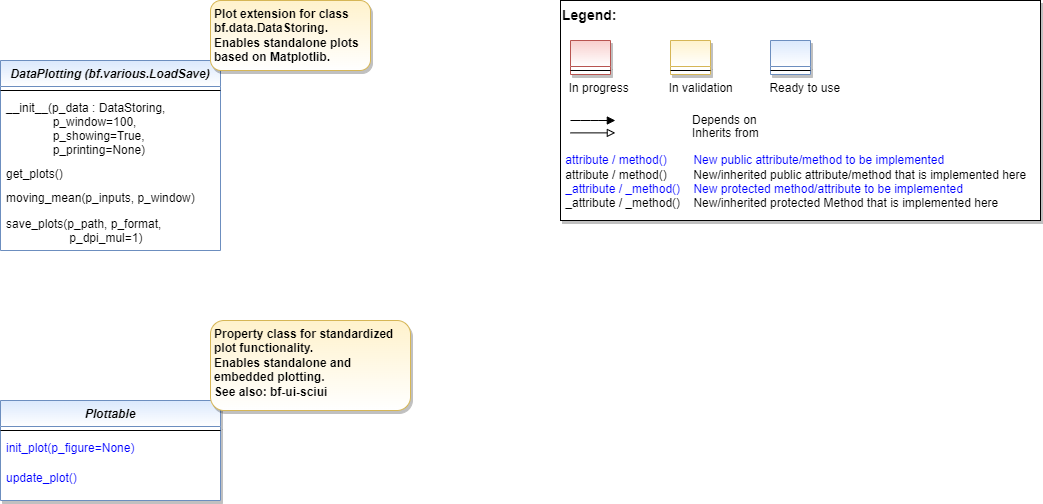

The diagram above was exported from draw.io. Its source (the exported page's mxGraphModel, read from the mxfile embedded in the PNG):
<mxGraphModel dx="1102" dy="857" grid="1" gridSize="10" guides="1" tooltips="1" connect="1" arrows="1" fold="1" page="1" pageScale="1" pageWidth="2336" pageHeight="1654" background="none" math="0" shadow="0">
  <root>
    <mxCell id="WIyWlLk6GJQsqaUBKTNV-0" />
    <mxCell id="WIyWlLk6GJQsqaUBKTNV-1" parent="WIyWlLk6GJQsqaUBKTNV-0" />
    <mxCell id="oFACRVE9kKb2hBfiE2uY-0" value="Plottable" style="swimlane;fontStyle=3;align=center;verticalAlign=top;childLayout=stackLayout;horizontal=1;startSize=26;horizontalStack=0;resizeParent=1;resizeLast=0;collapsible=1;marginBottom=0;rounded=0;shadow=1;strokeWidth=1;fillColor=#dae8fc;strokeColor=#6c8ebf;gradientColor=#FFFFFF;swimlaneFillColor=#FFFFFF;" parent="WIyWlLk6GJQsqaUBKTNV-1" vertex="1">
      <mxGeometry x="40" y="440" width="220" height="100" as="geometry">
        <mxRectangle x="230" y="140" width="160" height="26" as="alternateBounds" />
      </mxGeometry>
    </mxCell>
    <mxCell id="oFACRVE9kKb2hBfiE2uY-2" value="" style="line;html=1;strokeWidth=1;align=left;verticalAlign=middle;spacingTop=-1;spacingLeft=3;spacingRight=3;rotatable=0;labelPosition=right;points=[];portConstraint=eastwest;" parent="oFACRVE9kKb2hBfiE2uY-0" vertex="1">
      <mxGeometry y="26" width="220" height="8" as="geometry" />
    </mxCell>
    <mxCell id="oFACRVE9kKb2hBfiE2uY-3" value="init_plot(p_figure=None)" style="text;align=left;verticalAlign=top;spacingLeft=4;spacingRight=4;overflow=hidden;rotatable=0;points=[[0,0.5],[1,0.5]];portConstraint=eastwest;fontColor=#0000FF;" parent="oFACRVE9kKb2hBfiE2uY-0" vertex="1">
      <mxGeometry y="34" width="220" height="30" as="geometry" />
    </mxCell>
    <mxCell id="oFACRVE9kKb2hBfiE2uY-4" value="update_plot()" style="text;align=left;verticalAlign=top;spacingLeft=4;spacingRight=4;overflow=hidden;rotatable=0;points=[[0,0.5],[1,0.5]];portConstraint=eastwest;fontColor=#0000FF;" parent="oFACRVE9kKb2hBfiE2uY-0" vertex="1">
      <mxGeometry y="64" width="220" height="26" as="geometry" />
    </mxCell>
    <mxCell id="Sitd4XUR5ouGdiu0kk2x-8" value="" style="group" parent="WIyWlLk6GJQsqaUBKTNV-1" vertex="1" connectable="0">
      <mxGeometry x="600" y="40" width="480" height="220" as="geometry" />
    </mxCell>
    <mxCell id="Sitd4XUR5ouGdiu0kk2x-9" value="&lt;font color=&quot;#000000&quot; size=&quot;1&quot;&gt;&lt;b style=&quot;font-size: 14px&quot;&gt;Legend:&lt;br&gt;&lt;/b&gt;&lt;/font&gt;&lt;br&gt;&lt;br&gt;&lt;br&gt;&lt;font color=&quot;#0000ff&quot; style=&quot;font-size: 6px&quot;&gt;&lt;br&gt;&lt;/font&gt;&lt;span style=&quot;color: rgb(0 , 0 , 0)&quot;&gt;&lt;font style=&quot;font-size: 4px&quot;&gt;&amp;nbsp; &amp;nbsp;&lt;/font&gt;&amp;nbsp;In progress&amp;nbsp; &amp;nbsp; &amp;nbsp; &amp;nbsp; &amp;nbsp; &amp;nbsp; In validation&amp;nbsp; &amp;nbsp; &amp;nbsp; &amp;nbsp; &amp;nbsp; &amp;nbsp;Ready to use&lt;/span&gt;&lt;font color=&quot;#000000&quot;&gt;&amp;nbsp;&lt;br&gt;&lt;/font&gt;&lt;font color=&quot;#0000ff&quot;&gt;&lt;br&gt;&lt;br&gt;&lt;br&gt;&lt;br&gt;&amp;nbsp;attribute / method()&amp;nbsp; &amp;nbsp; &amp;nbsp; &amp;nbsp; New public attribute/method to be implemented&lt;/font&gt;&lt;br&gt;&lt;font color=&quot;#000000&quot;&gt;&amp;nbsp;&lt;/font&gt;&lt;font color=&quot;#000000&quot;&gt;attribute / method()&lt;span&gt;&#09;&lt;/span&gt;&amp;nbsp; &amp;nbsp; &amp;nbsp; &amp;nbsp;New/inherited public attribute/method that is implemented here&lt;br&gt;&lt;/font&gt;&lt;font color=&quot;#0000ff&quot;&gt;&amp;nbsp;_attribute /&amp;nbsp;&lt;/font&gt;&lt;font color=&quot;#0000ff&quot;&gt;_method()&amp;nbsp; &amp;nbsp; New protected method/attribute to be implemented&lt;/font&gt;&lt;br&gt;&lt;font color=&quot;#000000&quot;&gt;&amp;nbsp;_attribute / _method()&amp;nbsp; &amp;nbsp; New/inherited protected Method that is implemented here&lt;br&gt;&lt;/font&gt;&lt;font color=&quot;#000000&quot;&gt;&lt;br&gt;&lt;br&gt;&lt;br&gt;&lt;br&gt;&lt;br&gt;&lt;/font&gt;" style="text;html=1;align=left;verticalAlign=top;whiteSpace=wrap;rounded=0;fontColor=#006600;strokeColor=#000000;shadow=1;fillColor=#ffffff;" parent="Sitd4XUR5ouGdiu0kk2x-8" vertex="1">
      <mxGeometry width="480" height="220" as="geometry" />
    </mxCell>
    <mxCell id="Sitd4XUR5ouGdiu0kk2x-10" value="Depends on" style="endArrow=block;html=1;labelPosition=right;verticalLabelPosition=middle;align=left;verticalAlign=middle;endFill=1;fontSize=12;" parent="Sitd4XUR5ouGdiu0kk2x-8" edge="1">
      <mxGeometry x="-1590" y="-2180" width="50" height="50" as="geometry">
        <mxPoint x="9.99969696969697" y="120.00301587301601" as="sourcePoint" />
        <mxPoint x="54.84818181818173" y="120.00301587301601" as="targetPoint" />
        <mxPoint x="98" as="offset" />
        <Array as="points">
          <mxPoint x="30" y="120" />
        </Array>
      </mxGeometry>
    </mxCell>
    <mxCell id="Sitd4XUR5ouGdiu0kk2x-11" value="Inherits from" style="endArrow=block;html=1;labelPosition=right;verticalLabelPosition=middle;align=left;verticalAlign=middle;endFill=0;fontSize=12;" parent="Sitd4XUR5ouGdiu0kk2x-8" edge="1">
      <mxGeometry x="-1590" y="-2180" width="50" height="50" as="geometry">
        <mxPoint x="9.99969696969697" y="132.3846031746034" as="sourcePoint" />
        <mxPoint x="54.84818181818173" y="132.3846031746034" as="targetPoint" />
        <mxPoint x="98" y="1" as="offset" />
      </mxGeometry>
    </mxCell>
    <mxCell id="Sitd4XUR5ouGdiu0kk2x-12" value="" style="swimlane;fontStyle=3;align=center;verticalAlign=top;childLayout=stackLayout;horizontal=1;startSize=26;horizontalStack=0;resizeParent=1;resizeLast=0;collapsible=1;marginBottom=0;rounded=0;shadow=1;strokeWidth=1;fillColor=#f8cecc;strokeColor=#b85450;gradientColor=#ffffff;swimlaneFillColor=#ffffff;" parent="Sitd4XUR5ouGdiu0kk2x-8" vertex="1">
      <mxGeometry x="10" y="40" width="40" height="34" as="geometry">
        <mxRectangle x="230" y="140" width="160" height="26" as="alternateBounds" />
      </mxGeometry>
    </mxCell>
    <mxCell id="Sitd4XUR5ouGdiu0kk2x-13" value="" style="line;html=1;strokeWidth=1;align=left;verticalAlign=middle;spacingTop=-1;spacingLeft=3;spacingRight=3;rotatable=0;labelPosition=right;points=[];portConstraint=eastwest;" parent="Sitd4XUR5ouGdiu0kk2x-12" vertex="1">
      <mxGeometry y="26" width="40" height="8" as="geometry" />
    </mxCell>
    <mxCell id="Sitd4XUR5ouGdiu0kk2x-14" value="" style="swimlane;fontStyle=3;align=center;verticalAlign=top;childLayout=stackLayout;horizontal=1;startSize=26;horizontalStack=0;resizeParent=1;resizeLast=0;collapsible=1;marginBottom=0;rounded=0;shadow=1;strokeWidth=1;fillColor=#fff2cc;strokeColor=#d6b656;gradientColor=#ffffff;swimlaneFillColor=#ffffff;" parent="Sitd4XUR5ouGdiu0kk2x-8" vertex="1">
      <mxGeometry x="110" y="40" width="40" height="34" as="geometry">
        <mxRectangle x="230" y="140" width="160" height="26" as="alternateBounds" />
      </mxGeometry>
    </mxCell>
    <mxCell id="Sitd4XUR5ouGdiu0kk2x-15" value="" style="line;html=1;strokeWidth=1;align=left;verticalAlign=middle;spacingTop=-1;spacingLeft=3;spacingRight=3;rotatable=0;labelPosition=right;points=[];portConstraint=eastwest;" parent="Sitd4XUR5ouGdiu0kk2x-14" vertex="1">
      <mxGeometry y="26" width="40" height="8" as="geometry" />
    </mxCell>
    <mxCell id="Sitd4XUR5ouGdiu0kk2x-16" value="" style="swimlane;fontStyle=3;align=center;verticalAlign=top;childLayout=stackLayout;horizontal=1;startSize=26;horizontalStack=0;resizeParent=1;resizeLast=0;collapsible=1;marginBottom=0;rounded=0;shadow=1;strokeWidth=1;fillColor=#dae8fc;strokeColor=#6c8ebf;gradientColor=#ffffff;swimlaneFillColor=#ffffff;" parent="Sitd4XUR5ouGdiu0kk2x-8" vertex="1">
      <mxGeometry x="210" y="40" width="40" height="34" as="geometry">
        <mxRectangle x="230" y="140" width="160" height="26" as="alternateBounds" />
      </mxGeometry>
    </mxCell>
    <mxCell id="Sitd4XUR5ouGdiu0kk2x-17" value="" style="line;html=1;strokeWidth=1;align=left;verticalAlign=middle;spacingTop=-1;spacingLeft=3;spacingRight=3;rotatable=0;labelPosition=right;points=[];portConstraint=eastwest;" parent="Sitd4XUR5ouGdiu0kk2x-16" vertex="1">
      <mxGeometry y="26" width="40" height="8" as="geometry" />
    </mxCell>
    <mxCell id="GdlcvopVx8jWm2Iv11ht-0" value="Property class for standardized plot functionality.&lt;br&gt;Enables standalone and embedded plotting.&lt;br&gt;See also: bf-ui-sciui" style="rounded=1;whiteSpace=wrap;html=1;fillColor=#fff2cc;strokeColor=#d6b656;gradientColor=#FFFFFF;shadow=1;fontStyle=1;align=left;spacingLeft=2;verticalAlign=top;" parent="WIyWlLk6GJQsqaUBKTNV-1" vertex="1">
      <mxGeometry x="250" y="360" width="200" height="90" as="geometry" />
    </mxCell>
    <mxCell id="fSXmFHImYSqrntTAfuXU-0" value="DataPlotting (bf.various.LoadSave)" style="swimlane;fontStyle=3;align=center;verticalAlign=top;childLayout=stackLayout;horizontal=1;startSize=26;horizontalStack=0;resizeParent=1;resizeLast=0;collapsible=1;marginBottom=0;rounded=0;shadow=0;strokeWidth=1;fillColor=#dae8fc;strokeColor=#6c8ebf;gradientColor=#FFFFFF;swimlaneFillColor=#FFFFFF;" vertex="1" parent="WIyWlLk6GJQsqaUBKTNV-1">
      <mxGeometry x="40" y="100" width="220" height="190" as="geometry">
        <mxRectangle x="230" y="140" width="160" height="26" as="alternateBounds" />
      </mxGeometry>
    </mxCell>
    <mxCell id="fSXmFHImYSqrntTAfuXU-1" value="" style="line;html=1;strokeWidth=1;align=left;verticalAlign=middle;spacingTop=-1;spacingLeft=3;spacingRight=3;rotatable=0;labelPosition=right;points=[];portConstraint=eastwest;" vertex="1" parent="fSXmFHImYSqrntTAfuXU-0">
      <mxGeometry y="26" width="220" height="8" as="geometry" />
    </mxCell>
    <mxCell id="fSXmFHImYSqrntTAfuXU-2" value="__init__(p_data : DataStoring, &#10;              p_window=100,&#10;              p_showing=True, &#10;              p_printing=None)" style="text;align=left;verticalAlign=top;spacingLeft=4;spacingRight=4;overflow=hidden;rotatable=0;points=[[0,0.5],[1,0.5]];portConstraint=eastwest;" vertex="1" parent="fSXmFHImYSqrntTAfuXU-0">
      <mxGeometry y="34" width="220" height="66" as="geometry" />
    </mxCell>
    <mxCell id="fSXmFHImYSqrntTAfuXU-3" value="get_plots()" style="text;align=left;verticalAlign=top;spacingLeft=4;spacingRight=4;overflow=hidden;rotatable=0;points=[[0,0.5],[1,0.5]];portConstraint=eastwest;" vertex="1" parent="fSXmFHImYSqrntTAfuXU-0">
      <mxGeometry y="100" width="220" height="24" as="geometry" />
    </mxCell>
    <mxCell id="fSXmFHImYSqrntTAfuXU-4" value="moving_mean(p_inputs, p_window)" style="text;align=left;verticalAlign=top;spacingLeft=4;spacingRight=4;overflow=hidden;rotatable=0;points=[[0,0.5],[1,0.5]];portConstraint=eastwest;" vertex="1" parent="fSXmFHImYSqrntTAfuXU-0">
      <mxGeometry y="124" width="220" height="26" as="geometry" />
    </mxCell>
    <mxCell id="fSXmFHImYSqrntTAfuXU-5" value="save_plots(p_path, p_format, &#10;                   p_dpi_mul=1)" style="text;align=left;verticalAlign=top;spacingLeft=4;spacingRight=4;overflow=hidden;rotatable=0;points=[[0,0.5],[1,0.5]];portConstraint=eastwest;" vertex="1" parent="fSXmFHImYSqrntTAfuXU-0">
      <mxGeometry y="150" width="220" height="40" as="geometry" />
    </mxCell>
    <mxCell id="fSXmFHImYSqrntTAfuXU-6" value="Plot extension for class bf.data.DataStoring. Enables standalone plots based on Matplotlib." style="rounded=1;whiteSpace=wrap;html=1;fillColor=#fff2cc;strokeColor=#d6b656;gradientColor=#FFFFFF;shadow=1;fontStyle=1;align=left;spacingLeft=2;verticalAlign=top;" vertex="1" parent="WIyWlLk6GJQsqaUBKTNV-1">
      <mxGeometry x="250" y="40" width="160" height="70" as="geometry" />
    </mxCell>
  </root>
</mxGraphModel>